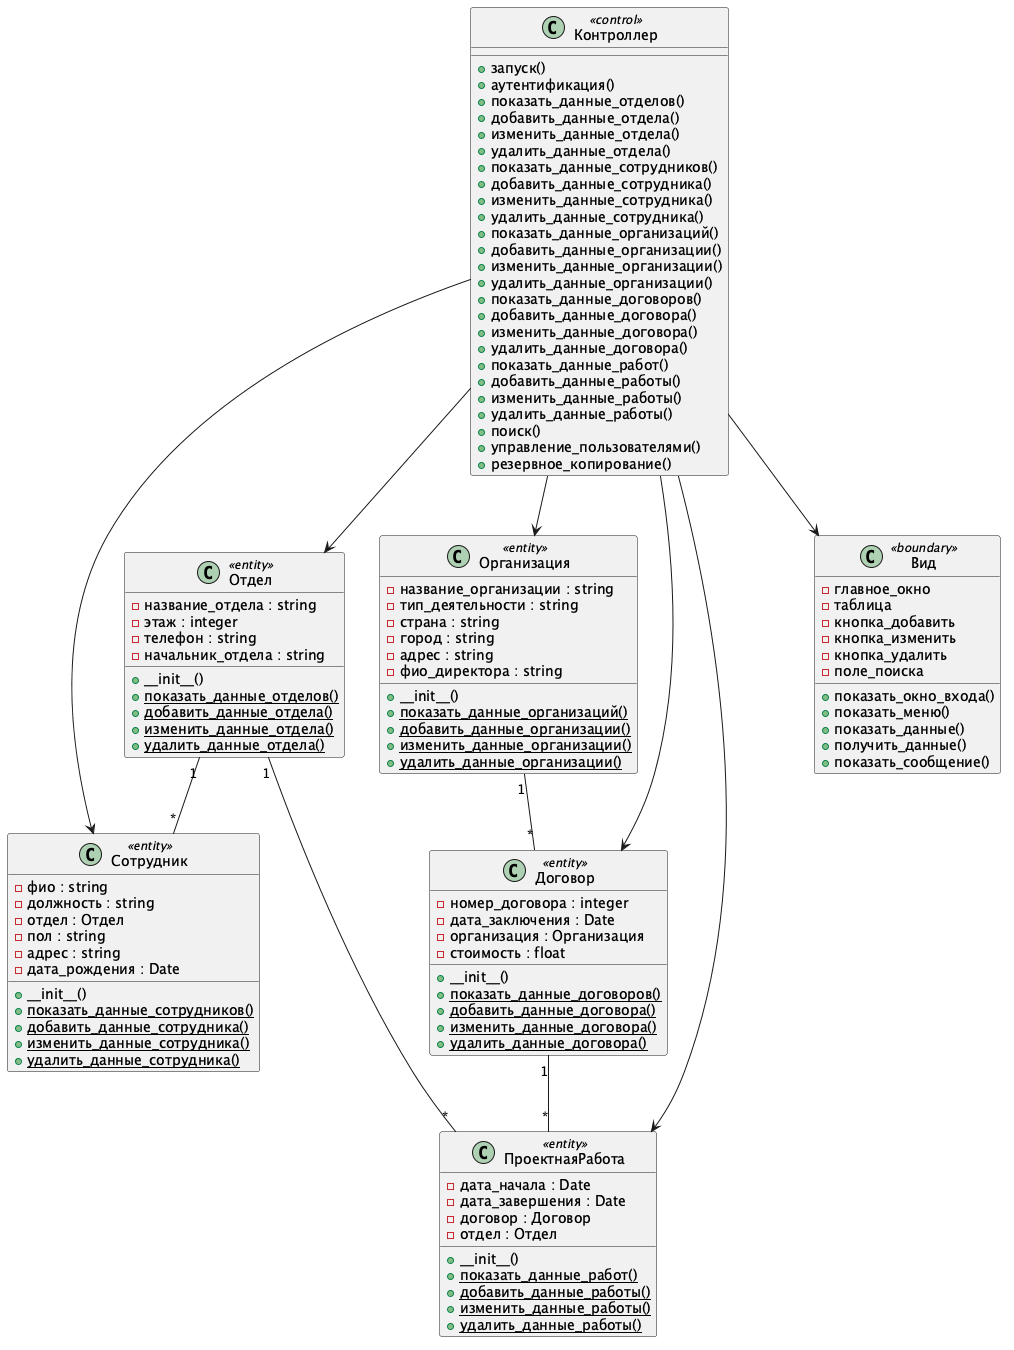

The diagram above was rendered by PlantUML. Its source (embedded in the PNG):
@startuml
' Диаграмма классов ИС проектной организации (паттерн MVC)

class Отдел <<entity>> {
 -название_отдела : string
 -этаж : integer
 -телефон : string
 -начальник_отдела : string
 +__init__()
 + {static} показать_данные_отделов()
 + {static} добавить_данные_отдела()
 + {static} изменить_данные_отдела()
 + {static} удалить_данные_отдела()
}

class Сотрудник <<entity>> {
 -фио : string
 -должность : string
 -отдел : Отдел
 -пол : string
 -адрес : string
 -дата_рождения : Date
 +__init__()
 + {static} показать_данные_сотрудников()
 + {static} добавить_данные_сотрудника()
 + {static} изменить_данные_сотрудника()
 + {static} удалить_данные_сотрудника()
}

class Организация <<entity>> {
 -название_организации : string
 -тип_деятельности : string
 -страна : string
 -город : string
 -адрес : string
 -фио_директора : string
 +__init__()
 + {static} показать_данные_организаций()
 + {static} добавить_данные_организации()
 + {static} изменить_данные_организации()
 + {static} удалить_данные_организации()
}

class Договор <<entity>> {
 -номер_договора : integer
 -дата_заключения : Date
 -организация : Организация
 -стоимость : float
 +__init__()
 + {static} показать_данные_договоров()
 + {static} добавить_данные_договора()
 + {static} изменить_данные_договора()
 + {static} удалить_данные_договора()
}

class ПроектнаяРабота <<entity>> {
 -дата_начала : Date
 -дата_завершения : Date
 -договор : Договор
 -отдел : Отдел
 +__init__()
 + {static} показать_данные_работ()
 + {static} добавить_данные_работы()
 + {static} изменить_данные_работы()
 + {static} удалить_данные_работы()
}

class Вид <<boundary>> {
 -главное_окно
 -таблица
 -кнопка_добавить
 -кнопка_изменить
 -кнопка_удалить
 -поле_поиска
 + показать_окно_входа()
 + показать_меню()
 + показать_данные()
 + получить_данные()
 + показать_сообщение()
}

class Контроллер <<control>> {
 + запуск()
 + аутентификация()
 + показать_данные_отделов()
 + добавить_данные_отдела()
 + изменить_данные_отдела()
 + удалить_данные_отдела()
 + показать_данные_сотрудников()
 + добавить_данные_сотрудника()
 + изменить_данные_сотрудника()
 + удалить_данные_сотрудника()
 + показать_данные_организаций()
 + добавить_данные_организации()
 + изменить_данные_организации()
 + удалить_данные_организации()
 + показать_данные_договоров()
 + добавить_данные_договора()
 + изменить_данные_договора()
 + удалить_данные_договора()
 + показать_данные_работ()
 + добавить_данные_работы()
 + изменить_данные_работы()
 + удалить_данные_работы()
 + поиск()
 + управление_пользователями()
 + резервное_копирование()
}

Контроллер --> Вид
Контроллер --> Отдел
Контроллер --> Сотрудник
Контроллер --> Организация
Контроллер --> Договор
Контроллер --> ПроектнаяРабота

Отдел "1" -- "*" Сотрудник
Организация "1" -- "*" Договор
Договор "1" -- "*" ПроектнаяРабота
Отдел "1" -- "*" ПроектнаяРабота
@enduml